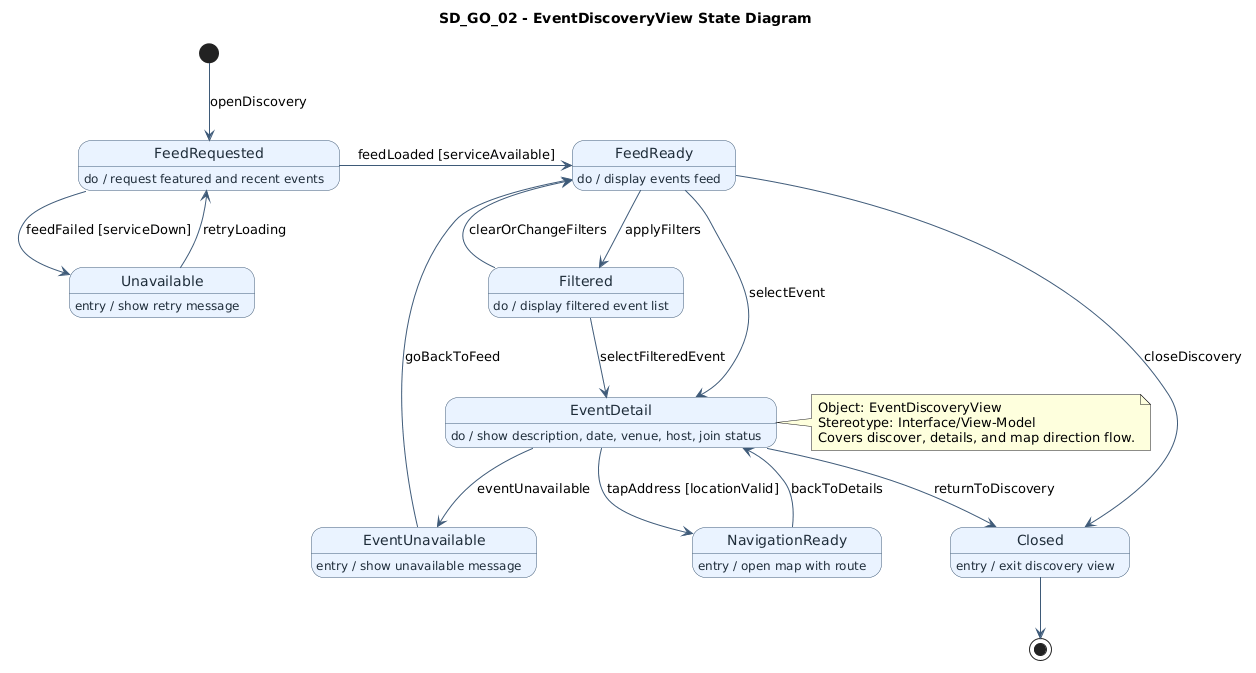

The diagram above was rendered by PlantUML. Its source (embedded in the PNG):
@startuml
title SD_GO_02 - EventDiscoveryView State Diagram
top to bottom direction

skinparam state {
  BackgroundColor #EAF3FF
  BorderColor #3E5A78
  FontColor #1F2D3A
  ArrowColor #3E5A78
}

[*] -down-> FeedRequested : openDiscovery

state FeedRequested
FeedRequested : do / request featured and recent events
FeedRequested -> FeedReady : feedLoaded [serviceAvailable]
FeedRequested --> Unavailable : feedFailed [serviceDown]

state Unavailable
Unavailable : entry / show retry message
Unavailable --> FeedRequested : retryLoading

state FeedReady
FeedReady : do / display events feed
FeedReady --> Filtered : applyFilters
FeedReady --> EventDetail : selectEvent
FeedReady --> Closed : closeDiscovery

state Filtered
Filtered : do / display filtered event list
Filtered --> FeedReady : clearOrChangeFilters
Filtered --> EventDetail : selectFilteredEvent

state EventDetail
EventDetail : do / show description, date, venue, host, join status
EventDetail --> NavigationReady : tapAddress [locationValid]
EventDetail --> EventUnavailable : eventUnavailable
EventDetail --> Closed : returnToDiscovery

state NavigationReady
NavigationReady : entry / open map with route
NavigationReady --> EventDetail : backToDetails

state EventUnavailable
EventUnavailable : entry / show unavailable message
EventUnavailable --> FeedReady : goBackToFeed

state Closed
Closed : entry / exit discovery view
Closed --> [*]

note right of EventDetail
Object: EventDiscoveryView
Stereotype: Interface/View-Model
Covers discover, details, and map direction flow.
end note
@enduml